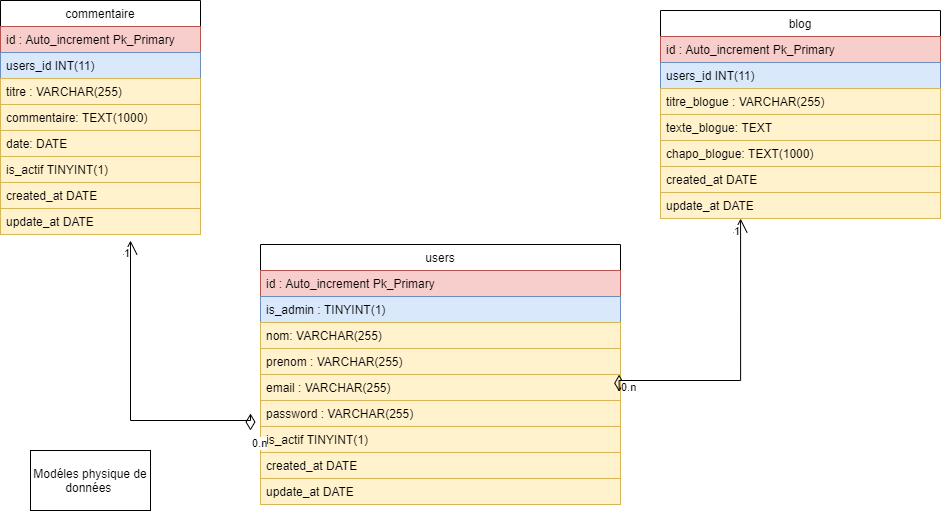

The diagram above was exported from draw.io. Its source (the exported page's mxGraphModel, read from the mxfile embedded in the PNG):
<mxGraphModel dx="1024" dy="592" grid="1" gridSize="10" guides="1" tooltips="1" connect="1" arrows="1" fold="1" page="1" pageScale="1" pageWidth="1169" pageHeight="827" math="0" shadow="0">
  <root>
    <mxCell id="0" />
    <mxCell id="1" parent="0" />
    <mxCell id="1ZRreOq6QW7L9kfvMH56-18" value="blog" style="swimlane;fontStyle=0;childLayout=stackLayout;horizontal=1;startSize=26;fillColor=none;horizontalStack=0;resizeParent=1;resizeParentMax=0;resizeLast=0;collapsible=1;marginBottom=0;" vertex="1" parent="1">
      <mxGeometry x="680" y="20" width="280" height="104" as="geometry" />
    </mxCell>
    <mxCell id="1ZRreOq6QW7L9kfvMH56-19" value="id : Auto_increment Pk_Primary" style="text;strokeColor=#b85450;fillColor=#f8cecc;align=left;verticalAlign=top;spacingLeft=4;spacingRight=4;overflow=hidden;rotatable=0;points=[[0,0.5],[1,0.5]];portConstraint=eastwest;" vertex="1" parent="1ZRreOq6QW7L9kfvMH56-18">
      <mxGeometry y="26" width="280" height="26" as="geometry" />
    </mxCell>
    <mxCell id="1ZRreOq6QW7L9kfvMH56-20" value="users_id INT(11)" style="text;strokeColor=#6c8ebf;fillColor=#dae8fc;align=left;verticalAlign=top;spacingLeft=4;spacingRight=4;overflow=hidden;rotatable=0;points=[[0,0.5],[1,0.5]];portConstraint=eastwest;" vertex="1" parent="1ZRreOq6QW7L9kfvMH56-18">
      <mxGeometry y="52" width="280" height="26" as="geometry" />
    </mxCell>
    <mxCell id="1ZRreOq6QW7L9kfvMH56-21" value="titre_blogue : VARCHAR(255)" style="text;strokeColor=#d6b656;fillColor=#fff2cc;align=left;verticalAlign=top;spacingLeft=4;spacingRight=4;overflow=hidden;rotatable=0;points=[[0,0.5],[1,0.5]];portConstraint=eastwest;" vertex="1" parent="1ZRreOq6QW7L9kfvMH56-18">
      <mxGeometry y="78" width="280" height="26" as="geometry" />
    </mxCell>
    <mxCell id="1ZRreOq6QW7L9kfvMH56-25" value="commentaire" style="swimlane;fontStyle=0;childLayout=stackLayout;horizontal=1;startSize=26;fillColor=none;horizontalStack=0;resizeParent=1;resizeParentMax=0;resizeLast=0;collapsible=1;marginBottom=0;" vertex="1" parent="1">
      <mxGeometry x="20" y="10" width="200" height="104" as="geometry" />
    </mxCell>
    <mxCell id="1ZRreOq6QW7L9kfvMH56-29" value="id : Auto_increment Pk_Primary" style="text;strokeColor=#b85450;fillColor=#f8cecc;align=left;verticalAlign=top;spacingLeft=4;spacingRight=4;overflow=hidden;rotatable=0;points=[[0,0.5],[1,0.5]];portConstraint=eastwest;" vertex="1" parent="1ZRreOq6QW7L9kfvMH56-25">
      <mxGeometry y="26" width="200" height="26" as="geometry" />
    </mxCell>
    <mxCell id="1ZRreOq6QW7L9kfvMH56-30" value="users_id INT(11)" style="text;strokeColor=#6c8ebf;fillColor=#dae8fc;align=left;verticalAlign=top;spacingLeft=4;spacingRight=4;overflow=hidden;rotatable=0;points=[[0,0.5],[1,0.5]];portConstraint=eastwest;" vertex="1" parent="1ZRreOq6QW7L9kfvMH56-25">
      <mxGeometry y="52" width="200" height="26" as="geometry" />
    </mxCell>
    <mxCell id="1ZRreOq6QW7L9kfvMH56-31" value="titre : VARCHAR(255)" style="text;strokeColor=#d6b656;fillColor=#fff2cc;align=left;verticalAlign=top;spacingLeft=4;spacingRight=4;overflow=hidden;rotatable=0;points=[[0,0.5],[1,0.5]];portConstraint=eastwest;" vertex="1" parent="1ZRreOq6QW7L9kfvMH56-25">
      <mxGeometry y="78" width="200" height="26" as="geometry" />
    </mxCell>
    <mxCell id="1ZRreOq6QW7L9kfvMH56-36" value="users" style="swimlane;fontStyle=0;childLayout=stackLayout;horizontal=1;startSize=26;fillColor=none;horizontalStack=0;resizeParent=1;resizeParentMax=0;resizeLast=0;collapsible=1;marginBottom=0;" vertex="1" parent="1">
      <mxGeometry x="280" y="254" width="360" height="260" as="geometry" />
    </mxCell>
    <mxCell id="1ZRreOq6QW7L9kfvMH56-37" value="id : Auto_increment Pk_Primary" style="text;strokeColor=#b85450;fillColor=#f8cecc;align=left;verticalAlign=top;spacingLeft=4;spacingRight=4;overflow=hidden;rotatable=0;points=[[0,0.5],[1,0.5]];portConstraint=eastwest;" vertex="1" parent="1ZRreOq6QW7L9kfvMH56-36">
      <mxGeometry y="26" width="360" height="26" as="geometry" />
    </mxCell>
    <mxCell id="1ZRreOq6QW7L9kfvMH56-38" value="is_admin : TINYINT(1)" style="text;strokeColor=#6c8ebf;fillColor=#dae8fc;align=left;verticalAlign=top;spacingLeft=4;spacingRight=4;overflow=hidden;rotatable=0;points=[[0,0.5],[1,0.5]];portConstraint=eastwest;" vertex="1" parent="1ZRreOq6QW7L9kfvMH56-36">
      <mxGeometry y="52" width="360" height="26" as="geometry" />
    </mxCell>
    <mxCell id="1ZRreOq6QW7L9kfvMH56-39" value="nom: VARCHAR(255)" style="text;strokeColor=#d6b656;fillColor=#fff2cc;align=left;verticalAlign=top;spacingLeft=4;spacingRight=4;overflow=hidden;rotatable=0;points=[[0,0.5],[1,0.5]];portConstraint=eastwest;" vertex="1" parent="1ZRreOq6QW7L9kfvMH56-36">
      <mxGeometry y="78" width="360" height="26" as="geometry" />
    </mxCell>
    <mxCell id="1ZRreOq6QW7L9kfvMH56-92" value="prenom : VARCHAR(255)" style="text;strokeColor=#d6b656;fillColor=#fff2cc;align=left;verticalAlign=top;spacingLeft=4;spacingRight=4;overflow=hidden;rotatable=0;points=[[0,0.5],[1,0.5]];portConstraint=eastwest;" vertex="1" parent="1ZRreOq6QW7L9kfvMH56-36">
      <mxGeometry y="104" width="360" height="26" as="geometry" />
    </mxCell>
    <mxCell id="1ZRreOq6QW7L9kfvMH56-93" value="email : VARCHAR(255)" style="text;strokeColor=#d6b656;fillColor=#fff2cc;align=left;verticalAlign=top;spacingLeft=4;spacingRight=4;overflow=hidden;rotatable=0;points=[[0,0.5],[1,0.5]];portConstraint=eastwest;" vertex="1" parent="1ZRreOq6QW7L9kfvMH56-36">
      <mxGeometry y="130" width="360" height="26" as="geometry" />
    </mxCell>
    <mxCell id="1ZRreOq6QW7L9kfvMH56-94" value="password : VARCHAR(255)" style="text;strokeColor=#d6b656;fillColor=#fff2cc;align=left;verticalAlign=top;spacingLeft=4;spacingRight=4;overflow=hidden;rotatable=0;points=[[0,0.5],[1,0.5]];portConstraint=eastwest;" vertex="1" parent="1ZRreOq6QW7L9kfvMH56-36">
      <mxGeometry y="156" width="360" height="26" as="geometry" />
    </mxCell>
    <mxCell id="1ZRreOq6QW7L9kfvMH56-102" value="is_actif TINYINT(1)" style="text;strokeColor=#d6b656;fillColor=#fff2cc;align=left;verticalAlign=top;spacingLeft=4;spacingRight=4;overflow=hidden;rotatable=0;points=[[0,0.5],[1,0.5]];portConstraint=eastwest;" vertex="1" parent="1ZRreOq6QW7L9kfvMH56-36">
      <mxGeometry y="182" width="360" height="26" as="geometry" />
    </mxCell>
    <mxCell id="1ZRreOq6QW7L9kfvMH56-112" value="created_at DATE" style="text;strokeColor=#d6b656;fillColor=#fff2cc;align=left;verticalAlign=top;spacingLeft=4;spacingRight=4;overflow=hidden;rotatable=0;points=[[0,0.5],[1,0.5]];portConstraint=eastwest;" vertex="1" parent="1ZRreOq6QW7L9kfvMH56-36">
      <mxGeometry y="208" width="360" height="26" as="geometry" />
    </mxCell>
    <mxCell id="1ZRreOq6QW7L9kfvMH56-113" value="update_at DATE" style="text;strokeColor=#d6b656;fillColor=#fff2cc;align=left;verticalAlign=top;spacingLeft=4;spacingRight=4;overflow=hidden;rotatable=0;points=[[0,0.5],[1,0.5]];portConstraint=eastwest;" vertex="1" parent="1ZRreOq6QW7L9kfvMH56-36">
      <mxGeometry y="234" width="360" height="26" as="geometry" />
    </mxCell>
    <mxCell id="1ZRreOq6QW7L9kfvMH56-63" value="texte_blogue: TEXT" style="text;strokeColor=#d6b656;fillColor=#fff2cc;align=left;verticalAlign=top;spacingLeft=4;spacingRight=4;overflow=hidden;rotatable=0;points=[[0,0.5],[1,0.5]];portConstraint=eastwest;" vertex="1" parent="1">
      <mxGeometry x="680" y="124" width="280" height="26" as="geometry" />
    </mxCell>
    <mxCell id="1ZRreOq6QW7L9kfvMH56-64" value="commentaire: TEXT(1000)" style="text;strokeColor=#d6b656;fillColor=#fff2cc;align=left;verticalAlign=top;spacingLeft=4;spacingRight=4;overflow=hidden;rotatable=0;points=[[0,0.5],[1,0.5]];portConstraint=eastwest;" vertex="1" parent="1">
      <mxGeometry x="20" y="114" width="200" height="26" as="geometry" />
    </mxCell>
    <mxCell id="1ZRreOq6QW7L9kfvMH56-68" value="is_actif TINYINT(1)" style="text;strokeColor=#d6b656;fillColor=#fff2cc;align=left;verticalAlign=top;spacingLeft=4;spacingRight=4;overflow=hidden;rotatable=0;points=[[0,0.5],[1,0.5]];portConstraint=eastwest;" vertex="1" parent="1">
      <mxGeometry x="20" y="166" width="200" height="26" as="geometry" />
    </mxCell>
    <mxCell id="1ZRreOq6QW7L9kfvMH56-69" value="chapo_blogue: TEXT(1000)" style="text;strokeColor=#d6b656;fillColor=#fff2cc;align=left;verticalAlign=top;spacingLeft=4;spacingRight=4;overflow=hidden;rotatable=0;points=[[0,0.5],[1,0.5]];portConstraint=eastwest;" vertex="1" parent="1">
      <mxGeometry x="680" y="150" width="280" height="26" as="geometry" />
    </mxCell>
    <mxCell id="1ZRreOq6QW7L9kfvMH56-75" value="" style="endArrow=open;html=1;endSize=12;startArrow=diamondThin;startSize=14;startFill=0;edgeStyle=orthogonalEdgeStyle;rounded=0;entryX=0.286;entryY=1;entryDx=0;entryDy=0;entryPerimeter=0;exitX=0.996;exitY=0.008;exitDx=0;exitDy=0;exitPerimeter=0;" edge="1" parent="1" source="1ZRreOq6QW7L9kfvMH56-93" target="1ZRreOq6QW7L9kfvMH56-91">
      <mxGeometry x="0.0667" relative="1" as="geometry">
        <mxPoint x="640" y="410" as="sourcePoint" />
        <mxPoint x="640" y="320" as="targetPoint" />
        <Array as="points">
          <mxPoint x="639" y="390" />
          <mxPoint x="760" y="390" />
        </Array>
        <mxPoint as="offset" />
      </mxGeometry>
    </mxCell>
    <mxCell id="1ZRreOq6QW7L9kfvMH56-76" value="0.n" style="edgeLabel;resizable=0;html=1;align=left;verticalAlign=top;" connectable="0" vertex="1" parent="1ZRreOq6QW7L9kfvMH56-75">
      <mxGeometry x="-1" relative="1" as="geometry" />
    </mxCell>
    <mxCell id="1ZRreOq6QW7L9kfvMH56-77" value="1" style="edgeLabel;resizable=0;html=1;align=right;verticalAlign=top;" connectable="0" vertex="1" parent="1ZRreOq6QW7L9kfvMH56-75">
      <mxGeometry x="1" relative="1" as="geometry" />
    </mxCell>
    <mxCell id="1ZRreOq6QW7L9kfvMH56-78" value="" style="endArrow=open;html=1;endSize=12;startArrow=diamondThin;startSize=14;startFill=0;edgeStyle=orthogonalEdgeStyle;rounded=0;" edge="1" parent="1">
      <mxGeometry x="0.0667" relative="1" as="geometry">
        <mxPoint x="270" y="440" as="sourcePoint" />
        <mxPoint x="150" y="250" as="targetPoint" />
        <Array as="points">
          <mxPoint x="270" y="430" />
          <mxPoint x="150" y="430" />
          <mxPoint x="150" y="250" />
        </Array>
        <mxPoint as="offset" />
      </mxGeometry>
    </mxCell>
    <mxCell id="1ZRreOq6QW7L9kfvMH56-79" value="0.n" style="edgeLabel;resizable=0;html=1;align=left;verticalAlign=top;" connectable="0" vertex="1" parent="1ZRreOq6QW7L9kfvMH56-78">
      <mxGeometry x="-1" relative="1" as="geometry" />
    </mxCell>
    <mxCell id="1ZRreOq6QW7L9kfvMH56-80" value="1" style="edgeLabel;resizable=0;html=1;align=right;verticalAlign=top;" connectable="0" vertex="1" parent="1ZRreOq6QW7L9kfvMH56-78">
      <mxGeometry x="1" relative="1" as="geometry" />
    </mxCell>
    <mxCell id="1ZRreOq6QW7L9kfvMH56-90" value="created_at DATE" style="text;strokeColor=#d6b656;fillColor=#fff2cc;align=left;verticalAlign=top;spacingLeft=4;spacingRight=4;overflow=hidden;rotatable=0;points=[[0,0.5],[1,0.5]];portConstraint=eastwest;" vertex="1" parent="1">
      <mxGeometry x="680" y="176" width="280" height="26" as="geometry" />
    </mxCell>
    <mxCell id="1ZRreOq6QW7L9kfvMH56-91" value="update_at DATE" style="text;strokeColor=#d6b656;fillColor=#fff2cc;align=left;verticalAlign=top;spacingLeft=4;spacingRight=4;overflow=hidden;rotatable=0;points=[[0,0.5],[1,0.5]];portConstraint=eastwest;" vertex="1" parent="1">
      <mxGeometry x="680" y="202" width="280" height="26" as="geometry" />
    </mxCell>
    <mxCell id="1ZRreOq6QW7L9kfvMH56-114" value="created_at DATE" style="text;strokeColor=#d6b656;fillColor=#fff2cc;align=left;verticalAlign=top;spacingLeft=4;spacingRight=4;overflow=hidden;rotatable=0;points=[[0,0.5],[1,0.5]];portConstraint=eastwest;" vertex="1" parent="1">
      <mxGeometry x="20" y="192" width="200" height="26" as="geometry" />
    </mxCell>
    <mxCell id="1ZRreOq6QW7L9kfvMH56-115" value="update_at DATE" style="text;strokeColor=#d6b656;fillColor=#fff2cc;align=left;verticalAlign=top;spacingLeft=4;spacingRight=4;overflow=hidden;rotatable=0;points=[[0,0.5],[1,0.5]];portConstraint=eastwest;" vertex="1" parent="1">
      <mxGeometry x="20" y="218" width="200" height="26" as="geometry" />
    </mxCell>
    <mxCell id="1ZRreOq6QW7L9kfvMH56-116" value="date: DATE" style="text;strokeColor=#d6b656;fillColor=#fff2cc;align=left;verticalAlign=top;spacingLeft=4;spacingRight=4;overflow=hidden;rotatable=0;points=[[0,0.5],[1,0.5]];portConstraint=eastwest;" vertex="1" parent="1">
      <mxGeometry x="20" y="140" width="200" height="26" as="geometry" />
    </mxCell>
    <mxCell id="Qom5Zpxs3J_MkNf3OFxC-1" value="Modéles physique de données&amp;nbsp;" style="whiteSpace=wrap;html=1;" vertex="1" parent="1">
      <mxGeometry x="50" y="460" width="120" height="60" as="geometry" />
    </mxCell>
  </root>
</mxGraphModel>